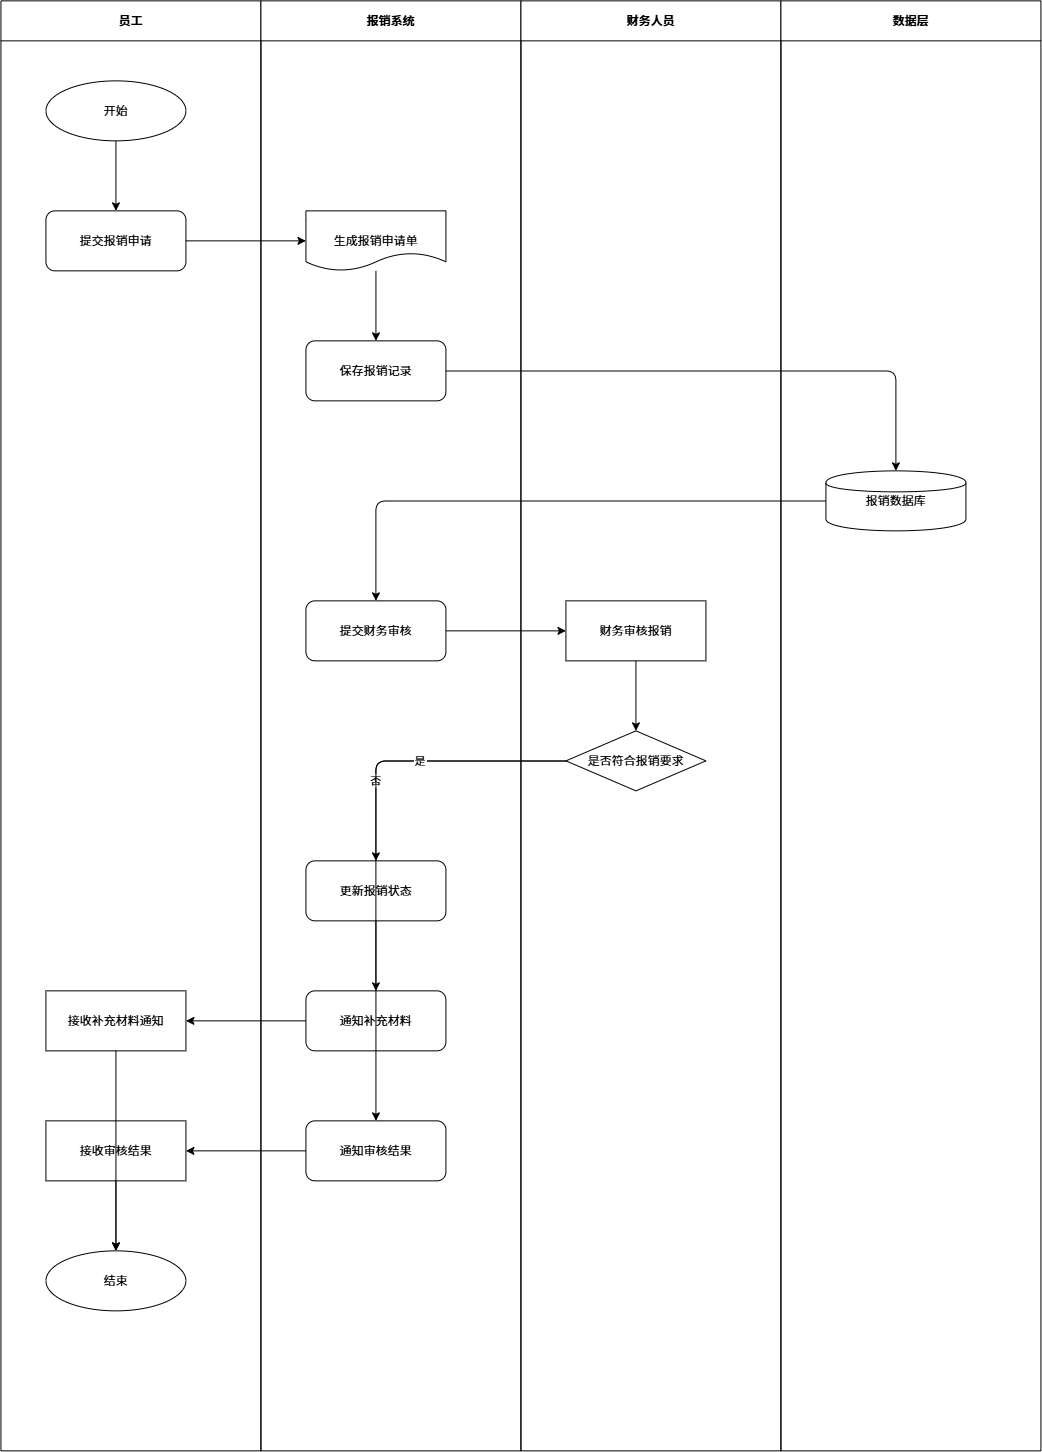

The diagram above was exported from draw.io. Its source (the exported page's mxGraphModel, read from the mxfile embedded in the PNG):
<mxGraphModel dx="3068" dy="1704" grid="1" gridSize="10" guides="1" tooltips="1" connect="1" arrows="1" fold="1" page="1" pageScale="1" pageWidth="827" pageHeight="1169" math="0" shadow="0">
  <root>
    <mxCell id="0" />
    <mxCell id="1" parent="0" />
    <mxCell id="SYrakX5nBFEKma_CYkx5-811" parent="1" style="swimlane;horizontal=1;startSize=40" value="员工" vertex="1">
      <mxGeometry height="1450" width="260" x="380.4284319196431" y="372.8571254185272" as="geometry" />
    </mxCell>
    <mxCell id="SYrakX5nBFEKma_CYkx5-812" parent="1" style="swimlane;horizontal=1;startSize=40" value="报销系统" vertex="1">
      <mxGeometry height="1450" width="260" x="640.4284319196431" y="372.8571254185272" as="geometry" />
    </mxCell>
    <mxCell id="SYrakX5nBFEKma_CYkx5-813" parent="1" style="swimlane;horizontal=1;startSize=40" value="财务人员" vertex="1">
      <mxGeometry height="1450" width="260" x="900.4284319196431" y="372.8571254185272" as="geometry" />
    </mxCell>
    <mxCell id="SYrakX5nBFEKma_CYkx5-814" parent="1" style="swimlane;horizontal=1;startSize=40" value="数据层" vertex="1">
      <mxGeometry height="1450" width="260" x="1160.4284319196431" y="372.8571254185272" as="geometry" />
    </mxCell>
    <mxCell id="SYrakX5nBFEKma_CYkx5-815" parent="1" style="ellipse" value="开始" vertex="1">
      <mxGeometry height="60" width="140" x="425.4284319196431" y="452.8571254185272" as="geometry" />
    </mxCell>
    <mxCell id="SYrakX5nBFEKma_CYkx5-816" parent="1" style="rounded=1" value="提交报销申请" vertex="1">
      <mxGeometry height="60" width="140" x="425.4284319196431" y="582.8571254185272" as="geometry" />
    </mxCell>
    <mxCell id="SYrakX5nBFEKma_CYkx5-817" parent="1" style="shape=document" value="生成报销申请单" vertex="1">
      <mxGeometry height="60" width="140" x="685.4284319196431" y="582.8571254185272" as="geometry" />
    </mxCell>
    <mxCell id="SYrakX5nBFEKma_CYkx5-818" parent="1" style="rounded=1" value="保存报销记录" vertex="1">
      <mxGeometry height="60" width="140" x="685.4284319196431" y="712.8571254185272" as="geometry" />
    </mxCell>
    <mxCell id="SYrakX5nBFEKma_CYkx5-819" parent="1" style="shape=cylinder" value="报销数据库" vertex="1">
      <mxGeometry height="60" width="140" x="1205.4284319196431" y="842.8571254185272" as="geometry" />
    </mxCell>
    <mxCell id="SYrakX5nBFEKma_CYkx5-820" parent="1" style="rounded=1" value="提交财务审核" vertex="1">
      <mxGeometry height="60" width="140" x="685.4284319196431" y="972.8571254185272" as="geometry" />
    </mxCell>
    <mxCell id="SYrakX5nBFEKma_CYkx5-821" parent="1" style="shape=mxgraph.basic.user" value="财务审核报销" vertex="1">
      <mxGeometry height="60" width="140" x="945.4284319196431" y="972.8571254185272" as="geometry" />
    </mxCell>
    <mxCell id="SYrakX5nBFEKma_CYkx5-822" parent="1" style="rhombus" value="是否符合报销要求" vertex="1">
      <mxGeometry height="60" width="140" x="945.4284319196431" y="1102.8571254185272" as="geometry" />
    </mxCell>
    <mxCell id="SYrakX5nBFEKma_CYkx5-823" parent="1" style="rounded=1" value="通知补充材料" vertex="1">
      <mxGeometry height="60" width="140" x="685.4284319196431" y="1362.8571254185272" as="geometry" />
    </mxCell>
    <mxCell id="SYrakX5nBFEKma_CYkx5-824" parent="1" style="shape=mxgraph.basic.exit" value="接收补充材料通知" vertex="1">
      <mxGeometry height="60" width="140" x="425.4284319196431" y="1362.8571254185272" as="geometry" />
    </mxCell>
    <mxCell id="SYrakX5nBFEKma_CYkx5-825" parent="1" style="rounded=1" value="更新报销状态" vertex="1">
      <mxGeometry height="60" width="140" x="685.4284319196431" y="1232.8571254185272" as="geometry" />
    </mxCell>
    <mxCell id="SYrakX5nBFEKma_CYkx5-826" parent="1" style="rounded=1" value="通知审核结果" vertex="1">
      <mxGeometry height="60" width="140" x="685.4284319196431" y="1492.8571254185272" as="geometry" />
    </mxCell>
    <mxCell id="SYrakX5nBFEKma_CYkx5-827" parent="1" style="shape=mxgraph.basic.exit" value="接收审核结果" vertex="1">
      <mxGeometry height="60" width="140" x="425.4284319196431" y="1492.8571254185272" as="geometry" />
    </mxCell>
    <mxCell id="SYrakX5nBFEKma_CYkx5-828" parent="1" style="ellipse" value="结束" vertex="1">
      <mxGeometry height="60" width="140" x="425.4284319196431" y="1622.8571254185272" as="geometry" />
    </mxCell>
    <mxCell id="SYrakX5nBFEKma_CYkx5-829" edge="1" parent="1" source="SYrakX5nBFEKma_CYkx5-815" style="edgeStyle=orthogonalEdgeStyle;rounded=1;orthogonalLoop=1;jettySize=auto;endArrow=classic" target="SYrakX5nBFEKma_CYkx5-816" value="">
      <mxGeometry relative="1" as="geometry" />
    </mxCell>
    <mxCell id="SYrakX5nBFEKma_CYkx5-830" edge="1" parent="1" source="SYrakX5nBFEKma_CYkx5-816" style="edgeStyle=orthogonalEdgeStyle;rounded=1;orthogonalLoop=1;jettySize=auto;endArrow=classic" target="SYrakX5nBFEKma_CYkx5-817" value="">
      <mxGeometry relative="1" as="geometry" />
    </mxCell>
    <mxCell id="SYrakX5nBFEKma_CYkx5-831" edge="1" parent="1" source="SYrakX5nBFEKma_CYkx5-817" style="edgeStyle=orthogonalEdgeStyle;rounded=1;orthogonalLoop=1;jettySize=auto;endArrow=classic" target="SYrakX5nBFEKma_CYkx5-818" value="">
      <mxGeometry relative="1" as="geometry" />
    </mxCell>
    <mxCell id="SYrakX5nBFEKma_CYkx5-832" edge="1" parent="1" source="SYrakX5nBFEKma_CYkx5-818" style="edgeStyle=orthogonalEdgeStyle;rounded=1;orthogonalLoop=1;jettySize=auto;endArrow=classic" target="SYrakX5nBFEKma_CYkx5-819" value="">
      <mxGeometry relative="1" as="geometry" />
    </mxCell>
    <mxCell id="SYrakX5nBFEKma_CYkx5-833" edge="1" parent="1" source="SYrakX5nBFEKma_CYkx5-819" style="edgeStyle=orthogonalEdgeStyle;rounded=1;orthogonalLoop=1;jettySize=auto;endArrow=classic" target="SYrakX5nBFEKma_CYkx5-820" value="">
      <mxGeometry relative="1" as="geometry" />
    </mxCell>
    <mxCell id="SYrakX5nBFEKma_CYkx5-834" edge="1" parent="1" source="SYrakX5nBFEKma_CYkx5-820" style="edgeStyle=orthogonalEdgeStyle;rounded=1;orthogonalLoop=1;jettySize=auto;endArrow=classic" target="SYrakX5nBFEKma_CYkx5-821" value="">
      <mxGeometry relative="1" as="geometry" />
    </mxCell>
    <mxCell id="SYrakX5nBFEKma_CYkx5-835" edge="1" parent="1" source="SYrakX5nBFEKma_CYkx5-821" style="edgeStyle=orthogonalEdgeStyle;rounded=1;orthogonalLoop=1;jettySize=auto;endArrow=classic" target="SYrakX5nBFEKma_CYkx5-822" value="">
      <mxGeometry relative="1" as="geometry" />
    </mxCell>
    <mxCell id="SYrakX5nBFEKma_CYkx5-836" edge="1" parent="1" source="SYrakX5nBFEKma_CYkx5-822" style="edgeStyle=orthogonalEdgeStyle;rounded=1;orthogonalLoop=1;jettySize=auto;endArrow=classic" target="SYrakX5nBFEKma_CYkx5-823" value="否">
      <mxGeometry relative="1" as="geometry" />
    </mxCell>
    <mxCell id="SYrakX5nBFEKma_CYkx5-837" edge="1" parent="1" source="SYrakX5nBFEKma_CYkx5-823" style="edgeStyle=orthogonalEdgeStyle;rounded=1;orthogonalLoop=1;jettySize=auto;endArrow=classic" target="SYrakX5nBFEKma_CYkx5-824" value="">
      <mxGeometry relative="1" as="geometry" />
    </mxCell>
    <mxCell id="SYrakX5nBFEKma_CYkx5-838" edge="1" parent="1" source="SYrakX5nBFEKma_CYkx5-824" style="edgeStyle=orthogonalEdgeStyle;rounded=1;orthogonalLoop=1;jettySize=auto;endArrow=classic" target="SYrakX5nBFEKma_CYkx5-828" value="">
      <mxGeometry relative="1" as="geometry" />
    </mxCell>
    <mxCell id="SYrakX5nBFEKma_CYkx5-839" edge="1" parent="1" source="SYrakX5nBFEKma_CYkx5-822" style="edgeStyle=orthogonalEdgeStyle;rounded=1;orthogonalLoop=1;jettySize=auto;endArrow=classic" target="SYrakX5nBFEKma_CYkx5-825" value="是">
      <mxGeometry relative="1" as="geometry" />
    </mxCell>
    <mxCell id="SYrakX5nBFEKma_CYkx5-840" edge="1" parent="1" source="SYrakX5nBFEKma_CYkx5-825" style="edgeStyle=orthogonalEdgeStyle;rounded=1;orthogonalLoop=1;jettySize=auto;endArrow=classic" target="SYrakX5nBFEKma_CYkx5-826" value="">
      <mxGeometry relative="1" as="geometry" />
    </mxCell>
    <mxCell id="SYrakX5nBFEKma_CYkx5-841" edge="1" parent="1" source="SYrakX5nBFEKma_CYkx5-826" style="edgeStyle=orthogonalEdgeStyle;rounded=1;orthogonalLoop=1;jettySize=auto;endArrow=classic" target="SYrakX5nBFEKma_CYkx5-827" value="">
      <mxGeometry relative="1" as="geometry" />
    </mxCell>
    <mxCell id="SYrakX5nBFEKma_CYkx5-842" edge="1" parent="1" source="SYrakX5nBFEKma_CYkx5-827" style="edgeStyle=orthogonalEdgeStyle;rounded=1;orthogonalLoop=1;jettySize=auto;endArrow=classic" target="SYrakX5nBFEKma_CYkx5-828" value="">
      <mxGeometry relative="1" as="geometry" />
    </mxCell>
  </root>
</mxGraphModel>